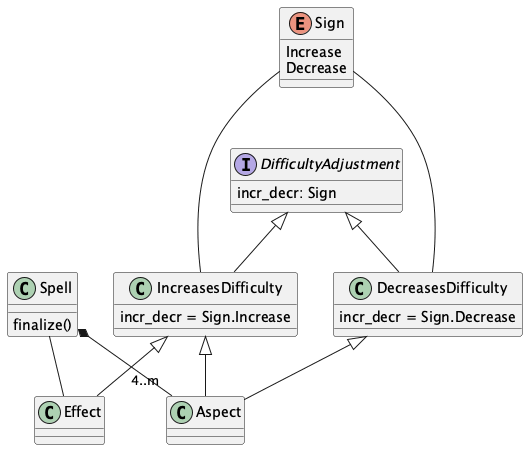

The diagram above was rendered by PlantUML. Its source (embedded in the PNG):
@startuml
    'https://plantuml.com/class-diagram

    enum Sign {
        Increase
        Decrease
    }

    interface DifficultyAdjustment {
        incr_decr: Sign
    }
    class IncreasesDifficulty {
        incr_decr = Sign.Increase
    }
    class DecreasesDifficulty {
        incr_decr = Sign.Decrease
    }
    DifficultyAdjustment <|-- IncreasesDifficulty
    DifficultyAdjustment <|-- DecreasesDifficulty
    Sign --- IncreasesDifficulty
    Sign --- DecreasesDifficulty

    class Aspect
    class Effect

    IncreasesDifficulty <|-- Effect
    IncreasesDifficulty <|-- Aspect
    DecreasesDifficulty <|-- Aspect

    class Spell {
        finalize()
    }
    Spell -- Effect
    Spell *-- "4..m" Aspect

@enduml